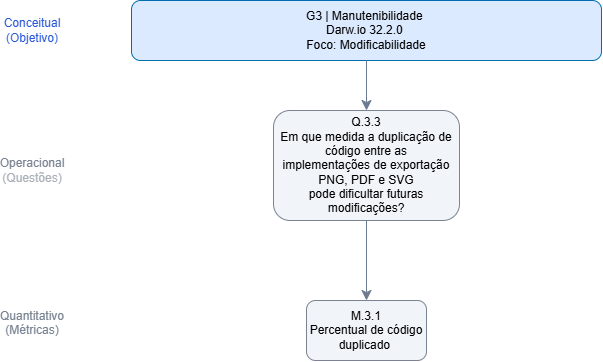

The diagram above was exported from draw.io. Its source (the exported page's mxGraphModel, read from the mxfile embedded in the PNG):
<mxGraphModel dx="878" dy="581" grid="1" gridSize="10" guides="1" tooltips="1" connect="1" arrows="1" fold="1" page="1" pageScale="1" pageWidth="827" pageHeight="1169" math="0" shadow="0">
  <root>
    <mxCell id="0" />
    <mxCell id="1" parent="0" />
    <mxCell id="CzG34sPlu_BXQ_b7GUo8-2" parent="1" style="rounded=1;whiteSpace=wrap;html=1;roundedPerimeter=1;fillColor=light-dark(#DBEAFE,#DBEAFE);fontColor=light-dark(#000000,#000000);strokeColor=light-dark(#006EAF,#2454D9);fillStyle=solid;" value="G3 | Manutenibilidade&amp;nbsp;&lt;div&gt;Darw.io 32.2.0&amp;nbsp;&lt;/div&gt;&lt;div&gt;Foco: Modificabilidade&lt;/div&gt;" vertex="1">
      <mxGeometry height="60" width="470" x="179" y="90" as="geometry" />
    </mxCell>
    <mxCell id="CzG34sPlu_BXQ_b7GUo8-6" parent="1" style="rounded=1;whiteSpace=wrap;html=1;roundedPerimeter=1;fillColor=light-dark(#F1F5F9,#F1F5F9);fontColor=light-dark(#000000,#000000);strokeColor=#798392;" value="&lt;div&gt;Q.3.3&lt;/div&gt;&lt;div&gt;&lt;div&gt;Em que medida a duplicação de código entre as&lt;/div&gt;&lt;div&gt;implementações de exportação PNG, PDF e SVG&lt;/div&gt;&lt;div&gt;pode dificultar futuras modificações?&lt;/div&gt;&lt;/div&gt;" vertex="1">
      <mxGeometry height="110" width="186" x="321" y="200" as="geometry" />
    </mxCell>
    <mxCell id="CzG34sPlu_BXQ_b7GUo8-8" parent="1" style="rounded=1;whiteSpace=wrap;html=1;roundedPerimeter=1;fillColor=light-dark(#F1F5F9,#F1F5F9);fontColor=light-dark(#000000,#000000);strokeColor=#798392;" value="&lt;div&gt;M.3.1&lt;/div&gt;&lt;div&gt;Percentual de código duplicado&amp;nbsp;&lt;/div&gt;" vertex="1">
      <mxGeometry height="60" width="120" x="354" y="390" as="geometry" />
    </mxCell>
    <mxCell id="CzG34sPlu_BXQ_b7GUo8-14" edge="1" parent="1" source="CzG34sPlu_BXQ_b7GUo8-6" style="endArrow=classic;html=1;rounded=0;fontSize=12;defaultLabelBackgroundColor=page;startSize=8;endSize=8;curved=1;entryX=0.5;entryY=0;entryDx=0;entryDy=0;exitX=0.5;exitY=1;exitDx=0;exitDy=0;strokeColor=#6D7B91;" target="CzG34sPlu_BXQ_b7GUo8-8" value="">
      <mxGeometry height="50" relative="1" width="50" as="geometry">
        <mxPoint x="460" y="270" as="sourcePoint" />
        <mxPoint x="510" y="220" as="targetPoint" />
      </mxGeometry>
    </mxCell>
    <mxCell id="CzG34sPlu_BXQ_b7GUo8-17" parent="1" style="text;html=1;whiteSpace=wrap;strokeColor=none;fillColor=none;align=center;verticalAlign=middle;rounded=0;fontColor=#2957DA;" value="Conceitual&lt;br&gt;(Objetivo)" vertex="1">
      <mxGeometry height="30" width="60" x="50" y="105" as="geometry" />
    </mxCell>
    <mxCell id="CzG34sPlu_BXQ_b7GUo8-18" parent="1" style="text;html=1;whiteSpace=wrap;strokeColor=none;fillColor=none;align=center;verticalAlign=middle;rounded=0;fontColor=#798392;" value="Operacional&lt;br&gt;&lt;span style=&quot;color: rgb(172, 177, 185);&quot;&gt;(Questões)&lt;/span&gt;" vertex="1">
      <mxGeometry height="30" width="60" x="50" y="245" as="geometry" />
    </mxCell>
    <mxCell id="CzG34sPlu_BXQ_b7GUo8-19" parent="1" style="text;html=1;whiteSpace=wrap;strokeColor=none;fillColor=none;align=center;verticalAlign=middle;rounded=0;fontColor=#798392;" value="Quantitativo&lt;br&gt;(Métricas)&lt;div&gt;&lt;br&gt;&lt;/div&gt;" vertex="1">
      <mxGeometry height="30" width="60" x="50" y="405" as="geometry" />
    </mxCell>
    <mxCell id="CzG34sPlu_BXQ_b7GUo8-22" edge="1" parent="1" source="CzG34sPlu_BXQ_b7GUo8-2" style="endArrow=classic;html=1;rounded=0;fontSize=12;defaultLabelBackgroundColor=page;startSize=8;endSize=8;curved=1;exitX=0.5;exitY=1;exitDx=0;exitDy=0;strokeColor=#6D7B91;entryX=0.5;entryY=0;entryDx=0;entryDy=0;" target="CzG34sPlu_BXQ_b7GUo8-6" value="">
      <mxGeometry height="50" relative="1" width="50" as="geometry">
        <mxPoint x="320" y="360" as="sourcePoint" />
        <mxPoint x="414" y="190" as="targetPoint" />
      </mxGeometry>
    </mxCell>
  </root>
</mxGraphModel>